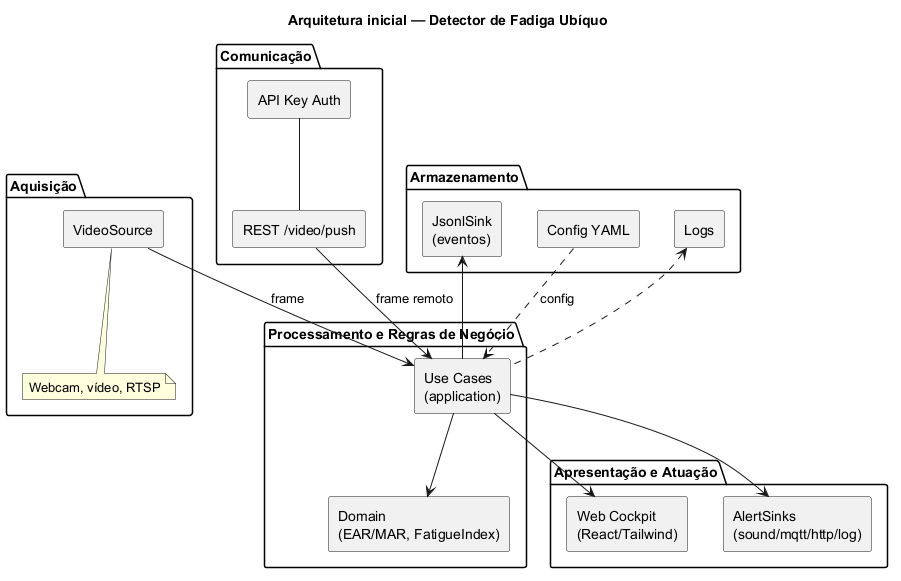

The diagram above was rendered by PlantUML. Its source (embedded in the PNG):
@startuml
title Arquitetura inicial — Detector de Fadiga Ubíquo

skinparam componentStyle rectangle
skinparam shadowing false
skinparam defaultFontName "Helvetica"

package "Aquisição" as L1 {
  [VideoSource] as VS
  note bottom of VS
    Webcam, vídeo, RTSP
  end note
}

package "Comunicação" as L2 {
  [REST /video/push] as REST
  [API Key Auth] as Auth
}

package "Processamento e Regras de Negócio" as L3 {
  [Use Cases\n(application)] as UC
  [Domain\n(EAR/MAR, FatigueIndex)] as DOM
}

package "Armazenamento" as L4 {
  [JsonlSink\n(eventos)] as JS
  [Config YAML] as YAML
  [Logs] as LOG
}

package "Apresentação e Atuação" as L5 {
  [Web Cockpit\n(React/Tailwind)] as WEB
  [AlertSinks\n(sound/mqtt/http/log)] as AS
}

VS --> UC : frame
REST --> UC : frame remoto
Auth -- REST
UC --> DOM
UC --> JS
UC --> AS
UC --> WEB
YAML ..> UC : config
LOG <.. UC

@enduml